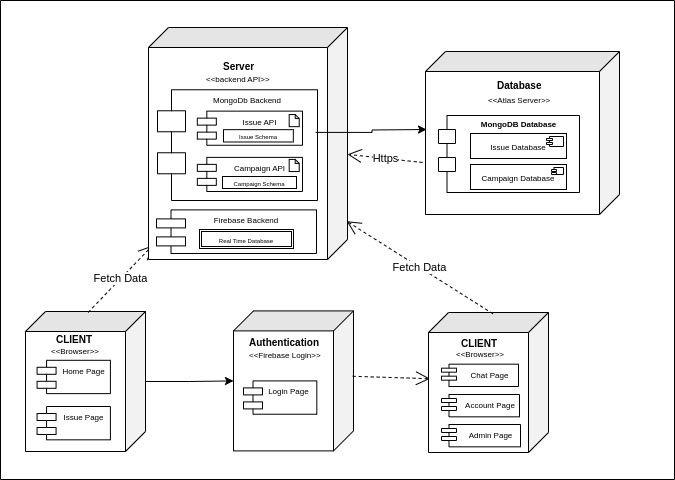

The diagram above was exported from draw.io. Its source (the exported page's mxGraphModel, read from the mxfile embedded in the PNG):
<mxGraphModel dx="927" dy="1482" grid="0" gridSize="10" guides="1" tooltips="1" connect="1" arrows="1" fold="1" page="1" pageScale="1" pageWidth="850" pageHeight="1100" math="0" shadow="0">
  <root>
    <mxCell id="0" />
    <mxCell id="1" parent="0" />
    <mxCell id="1aFvjMrJK8rBSY4ZwCrB-12" value="" style="edgeStyle=orthogonalEdgeStyle;rounded=0;orthogonalLoop=1;jettySize=auto;html=1;" edge="1" parent="1" source="1aFvjMrJK8rBSY4ZwCrB-3" target="1aFvjMrJK8rBSY4ZwCrB-4">
      <mxGeometry relative="1" as="geometry" />
    </mxCell>
    <mxCell id="1aFvjMrJK8rBSY4ZwCrB-24" value="" style="group" vertex="1" connectable="0" parent="1">
      <mxGeometry x="248" y="78.4" width="120" height="140" as="geometry" />
    </mxCell>
    <mxCell id="1aFvjMrJK8rBSY4ZwCrB-4" value="" style="shape=cube;whiteSpace=wrap;html=1;boundedLbl=1;backgroundOutline=1;darkOpacity=0.05;darkOpacity2=0.1;direction=south;" vertex="1" parent="1aFvjMrJK8rBSY4ZwCrB-24">
      <mxGeometry width="120" height="140" as="geometry" />
    </mxCell>
    <mxCell id="1aFvjMrJK8rBSY4ZwCrB-13" value="&lt;b style=&quot;font-size: 10px;&quot;&gt;&lt;font style=&quot;font-size: 10px;&quot;&gt;Authentication&lt;/font&gt;&lt;/b&gt;" style="text;strokeColor=none;fillColor=none;spacingLeft=4;spacingRight=4;overflow=hidden;rotatable=0;points=[[0,0.5],[1,0.5]];portConstraint=eastwest;fontSize=10;whiteSpace=wrap;html=1;" vertex="1" parent="1aFvjMrJK8rBSY4ZwCrB-24">
      <mxGeometry x="10" y="20" width="85" height="20" as="geometry" />
    </mxCell>
    <mxCell id="1aFvjMrJK8rBSY4ZwCrB-20" value="&amp;lt;&amp;lt;Firebase Login&amp;gt;&amp;gt;" style="text;strokeColor=none;fillColor=none;spacingLeft=4;spacingRight=4;overflow=hidden;rotatable=0;points=[[0,0.5],[1,0.5]];portConstraint=eastwest;fontSize=8;whiteSpace=wrap;html=1;" vertex="1" parent="1aFvjMrJK8rBSY4ZwCrB-24">
      <mxGeometry x="10" y="34" width="90" height="20" as="geometry" />
    </mxCell>
    <mxCell id="1aFvjMrJK8rBSY4ZwCrB-23" value="Login Page&amp;nbsp;" style="shape=module;align=left;spacingLeft=20;align=center;verticalAlign=top;whiteSpace=wrap;html=1;jettyWidth=19;jettyHeight=7;fontSize=8;" vertex="1" parent="1aFvjMrJK8rBSY4ZwCrB-24">
      <mxGeometry x="10" y="70" width="73.33333333333331" height="33.333333333333336" as="geometry" />
    </mxCell>
    <mxCell id="1aFvjMrJK8rBSY4ZwCrB-3" value="&lt;h3&gt;&lt;br&gt;&lt;/h3&gt;" style="shape=cube;whiteSpace=wrap;html=1;boundedLbl=1;backgroundOutline=1;darkOpacity=0.05;darkOpacity2=0.1;direction=south;" vertex="1" parent="1">
      <mxGeometry x="40" y="79" width="119.99999999999997" height="140" as="geometry" />
    </mxCell>
    <mxCell id="1aFvjMrJK8rBSY4ZwCrB-6" value="&lt;b style=&quot;font-size: 10px;&quot;&gt;&lt;font style=&quot;font-size: 10px;&quot;&gt;CLIENT&lt;/font&gt;&lt;/b&gt;" style="text;strokeColor=none;fillColor=none;spacingLeft=4;spacingRight=4;overflow=hidden;rotatable=0;points=[[0,0.5],[1,0.5]];portConstraint=eastwest;fontSize=10;whiteSpace=wrap;html=1;" vertex="1" parent="1">
      <mxGeometry x="65.44" y="95.13333333333333" width="46.666666666666664" height="20.000000000000004" as="geometry" />
    </mxCell>
    <mxCell id="1aFvjMrJK8rBSY4ZwCrB-7" value="&amp;lt;&amp;lt;Browser&amp;gt;&amp;gt;" style="text;strokeColor=none;fillColor=none;spacingLeft=4;spacingRight=4;overflow=hidden;rotatable=0;points=[[0,0.5],[1,0.5]];portConstraint=eastwest;fontSize=8;whiteSpace=wrap;html=1;" vertex="1" parent="1">
      <mxGeometry x="60.39999999999999" y="107.53333333333333" width="59.999999999999986" height="20.000000000000004" as="geometry" />
    </mxCell>
    <mxCell id="1aFvjMrJK8rBSY4ZwCrB-10" value="Home Page" style="shape=module;align=left;spacingLeft=20;align=center;verticalAlign=top;whiteSpace=wrap;html=1;jettyWidth=19;jettyHeight=7;fontSize=8;" vertex="1" parent="1">
      <mxGeometry x="51.57333333333333" y="127.80000000000001" width="73.33333333333331" height="33.333333333333336" as="geometry" />
    </mxCell>
    <mxCell id="1aFvjMrJK8rBSY4ZwCrB-31" value="Issue Page" style="shape=module;align=left;spacingLeft=20;align=center;verticalAlign=top;whiteSpace=wrap;html=1;jettyWidth=19;jettyHeight=7;fontSize=8;" vertex="1" parent="1">
      <mxGeometry x="51.56999999999999" y="174" width="73.33333333333331" height="33.333333333333336" as="geometry" />
    </mxCell>
    <mxCell id="1aFvjMrJK8rBSY4ZwCrB-35" value="Fetch Data" style="endArrow=open;endSize=12;dashed=1;html=1;rounded=0;exitX=0.006;exitY=0.478;exitDx=0;exitDy=0;exitPerimeter=0;entryX=0.94;entryY=0.98;entryDx=0;entryDy=0;entryPerimeter=0;" edge="1" parent="1" source="1aFvjMrJK8rBSY4ZwCrB-3" target="1aFvjMrJK8rBSY4ZwCrB-5">
      <mxGeometry width="160" relative="1" as="geometry">
        <mxPoint x="166" y="-1" as="sourcePoint" />
        <mxPoint x="326" y="-1" as="targetPoint" />
      </mxGeometry>
    </mxCell>
    <mxCell id="1aFvjMrJK8rBSY4ZwCrB-36" value="" style="endArrow=open;endSize=12;dashed=1;html=1;rounded=0;exitX=0.467;exitY=0.007;exitDx=0;exitDy=0;exitPerimeter=0;entryX=0.473;entryY=0.987;entryDx=0;entryDy=0;entryPerimeter=0;" edge="1" parent="1" source="1aFvjMrJK8rBSY4ZwCrB-4" target="1aFvjMrJK8rBSY4ZwCrB-37">
      <mxGeometry width="160" relative="1" as="geometry">
        <mxPoint x="347" y="153" as="sourcePoint" />
        <mxPoint x="439" y="150" as="targetPoint" />
      </mxGeometry>
    </mxCell>
    <mxCell id="1aFvjMrJK8rBSY4ZwCrB-50" value="" style="group" vertex="1" connectable="0" parent="1">
      <mxGeometry x="443" y="80" width="120" height="140" as="geometry" />
    </mxCell>
    <mxCell id="1aFvjMrJK8rBSY4ZwCrB-37" value="" style="shape=cube;whiteSpace=wrap;html=1;boundedLbl=1;backgroundOutline=1;darkOpacity=0.05;darkOpacity2=0.1;direction=south;" vertex="1" parent="1aFvjMrJK8rBSY4ZwCrB-50">
      <mxGeometry width="120" height="140" as="geometry" />
    </mxCell>
    <mxCell id="1aFvjMrJK8rBSY4ZwCrB-38" value="&lt;b style=&quot;font-size: 10px;&quot;&gt;&lt;font style=&quot;font-size: 10px;&quot;&gt;CLIENT&lt;/font&gt;&lt;/b&gt;" style="text;strokeColor=none;fillColor=none;spacingLeft=4;spacingRight=4;overflow=hidden;rotatable=0;points=[[0,0.5],[1,0.5]];portConstraint=eastwest;fontSize=10;whiteSpace=wrap;html=1;" vertex="1" parent="1aFvjMrJK8rBSY4ZwCrB-50">
      <mxGeometry x="26.870000000000005" y="19" width="46.666666666666664" height="20.000000000000004" as="geometry" />
    </mxCell>
    <mxCell id="1aFvjMrJK8rBSY4ZwCrB-39" value="&amp;lt;&amp;lt;Browser&amp;gt;&amp;gt;" style="text;strokeColor=none;fillColor=none;spacingLeft=4;spacingRight=4;overflow=hidden;rotatable=0;points=[[0,0.5],[1,0.5]];portConstraint=eastwest;fontSize=8;whiteSpace=wrap;html=1;" vertex="1" parent="1aFvjMrJK8rBSY4ZwCrB-50">
      <mxGeometry x="21.829999999999984" y="31.400000000000006" width="59.999999999999986" height="20.000000000000004" as="geometry" />
    </mxCell>
    <mxCell id="1aFvjMrJK8rBSY4ZwCrB-40" value="Chat Page" style="shape=module;align=left;spacingLeft=20;align=center;verticalAlign=top;whiteSpace=wrap;html=1;jettyWidth=15;jettyHeight=4;fontSize=8;" vertex="1" parent="1aFvjMrJK8rBSY4ZwCrB-50">
      <mxGeometry x="13" y="51.66999999999999" width="77" height="22.33" as="geometry" />
    </mxCell>
    <mxCell id="1aFvjMrJK8rBSY4ZwCrB-42" value="Admin Page" style="shape=module;align=left;spacingLeft=20;align=center;verticalAlign=top;whiteSpace=wrap;html=1;jettyWidth=15;jettyHeight=4;fontSize=8;" vertex="1" parent="1aFvjMrJK8rBSY4ZwCrB-50">
      <mxGeometry x="13" y="112" width="79" height="22.33" as="geometry" />
    </mxCell>
    <mxCell id="1aFvjMrJK8rBSY4ZwCrB-43" value="Account Page" style="shape=module;align=left;spacingLeft=20;align=center;verticalAlign=top;whiteSpace=wrap;html=1;jettyWidth=15;jettyHeight=4;fontSize=8;" vertex="1" parent="1aFvjMrJK8rBSY4ZwCrB-50">
      <mxGeometry x="13" y="82" width="78" height="22.33" as="geometry" />
    </mxCell>
    <mxCell id="1aFvjMrJK8rBSY4ZwCrB-56" value="Fetch Data" style="endArrow=open;endSize=12;dashed=1;html=1;rounded=0;exitX=0.009;exitY=0.463;exitDx=0;exitDy=0;exitPerimeter=0;entryX=0.835;entryY=0.004;entryDx=0;entryDy=0;entryPerimeter=0;" edge="1" parent="1" source="1aFvjMrJK8rBSY4ZwCrB-37" target="1aFvjMrJK8rBSY4ZwCrB-5">
      <mxGeometry width="160" relative="1" as="geometry">
        <mxPoint x="509" y="82" as="sourcePoint" />
        <mxPoint x="534" y="-102" as="targetPoint" />
      </mxGeometry>
    </mxCell>
    <mxCell id="1aFvjMrJK8rBSY4ZwCrB-57" value="" style="group" vertex="1" connectable="0" parent="1">
      <mxGeometry x="163" y="-205" width="254" height="247" as="geometry" />
    </mxCell>
    <mxCell id="1aFvjMrJK8rBSY4ZwCrB-45" value="" style="group" vertex="1" connectable="0" parent="1aFvjMrJK8rBSY4ZwCrB-57">
      <mxGeometry width="199" height="232" as="geometry" />
    </mxCell>
    <mxCell id="1aFvjMrJK8rBSY4ZwCrB-5" value="" style="shape=cube;whiteSpace=wrap;html=1;boundedLbl=1;backgroundOutline=1;darkOpacity=0.05;darkOpacity2=0.1;direction=south;" vertex="1" parent="1aFvjMrJK8rBSY4ZwCrB-45">
      <mxGeometry width="199" height="232" as="geometry" />
    </mxCell>
    <mxCell id="1aFvjMrJK8rBSY4ZwCrB-28" value="MongoDb Backend" style="shape=module;align=left;spacingLeft=20;align=center;verticalAlign=top;whiteSpace=wrap;html=1;jettyWidth=28;jettyHeight=21;fontSize=8;" vertex="1" parent="1aFvjMrJK8rBSY4ZwCrB-45">
      <mxGeometry x="9" y="62.260000000000005" width="160" height="110.74" as="geometry" />
    </mxCell>
    <mxCell id="1aFvjMrJK8rBSY4ZwCrB-44" value="" style="group" vertex="1" connectable="0" parent="1aFvjMrJK8rBSY4ZwCrB-45">
      <mxGeometry x="48.83" y="27.49" width="143.17000000000002" height="136.51" as="geometry" />
    </mxCell>
    <mxCell id="1aFvjMrJK8rBSY4ZwCrB-26" value="&lt;b style=&quot;font-size: 10px;&quot;&gt;&lt;font style=&quot;font-size: 10px;&quot;&gt;Server&lt;/font&gt;&lt;/b&gt;" style="text;strokeColor=none;fillColor=none;spacingLeft=4;spacingRight=4;overflow=hidden;rotatable=0;points=[[0,0.5],[1,0.5]];portConstraint=eastwest;fontSize=10;whiteSpace=wrap;html=1;" vertex="1" parent="1aFvjMrJK8rBSY4ZwCrB-44">
      <mxGeometry x="19.870426328376848" width="54.67921389206613" height="20.477011925298136" as="geometry" />
    </mxCell>
    <mxCell id="1aFvjMrJK8rBSY4ZwCrB-27" value="&amp;lt;&amp;lt;backend API&amp;gt;&amp;gt;" style="text;strokeColor=none;fillColor=none;spacingLeft=4;spacingRight=4;overflow=hidden;rotatable=0;points=[[0,0.5],[1,0.5]];portConstraint=eastwest;fontSize=8;whiteSpace=wrap;html=1;" vertex="1" parent="1aFvjMrJK8rBSY4ZwCrB-44">
      <mxGeometry x="3.46666216075701" y="13.310057751443795" width="98.42258500571903" height="20.477011925298136" as="geometry" />
    </mxCell>
    <mxCell id="1aFvjMrJK8rBSY4ZwCrB-29" value="Issue API" style="shape=module;align=left;spacingLeft=20;align=center;verticalAlign=top;whiteSpace=wrap;html=1;jettyWidth=19;jettyHeight=7;fontSize=8;" vertex="1" parent="1aFvjMrJK8rBSY4ZwCrB-44">
      <mxGeometry y="56.13772819320485" width="105.16999999999999" height="34.12494037350935" as="geometry" />
    </mxCell>
    <mxCell id="1aFvjMrJK8rBSY4ZwCrB-30" value="Campaign API" style="shape=module;align=left;spacingLeft=20;align=center;verticalAlign=top;whiteSpace=wrap;html=1;jettyWidth=19;jettyHeight=7;fontSize=8;" vertex="1" parent="1aFvjMrJK8rBSY4ZwCrB-44">
      <mxGeometry y="102.3850596264907" width="105.16999999999999" height="34.12494037350935" as="geometry" />
    </mxCell>
    <mxCell id="1aFvjMrJK8rBSY4ZwCrB-46" value="" style="shape=note;whiteSpace=wrap;html=1;backgroundOutline=1;darkOpacity=0.05;size=4;" vertex="1" parent="1aFvjMrJK8rBSY4ZwCrB-44">
      <mxGeometry x="91.86107933867109" y="59.547150678767" width="10.028167827804927" height="12.122391059776497" as="geometry" />
    </mxCell>
    <mxCell id="1aFvjMrJK8rBSY4ZwCrB-47" value="" style="shape=note;whiteSpace=wrap;html=1;backgroundOutline=1;darkOpacity=0.05;size=4;" vertex="1" parent="1aFvjMrJK8rBSY4ZwCrB-44">
      <mxGeometry x="91.86107933867109" y="104.43276081902052" width="10.028167827804927" height="12.122391059776497" as="geometry" />
    </mxCell>
    <mxCell id="1aFvjMrJK8rBSY4ZwCrB-75" value="&lt;font style=&quot;font-size: 6px;&quot;&gt;Issue Schema&lt;/font&gt;" style="rounded=0;whiteSpace=wrap;html=1;" vertex="1" parent="1aFvjMrJK8rBSY4ZwCrB-44">
      <mxGeometry x="26.17" y="74.67" width="69.83" height="12.33" as="geometry" />
    </mxCell>
    <mxCell id="1aFvjMrJK8rBSY4ZwCrB-54" value="Firebase Backend" style="shape=module;align=left;spacingLeft=20;align=center;verticalAlign=top;whiteSpace=wrap;html=1;jettyWidth=29;jettyHeight=9;fontSize=8;" vertex="1" parent="1aFvjMrJK8rBSY4ZwCrB-57">
      <mxGeometry x="8" y="182.39" width="160" height="43.61" as="geometry" />
    </mxCell>
    <mxCell id="1aFvjMrJK8rBSY4ZwCrB-60" value="" style="edgeStyle=orthogonalEdgeStyle;rounded=0;orthogonalLoop=1;jettySize=auto;html=1;exitX=0.989;exitY=0.385;exitDx=0;exitDy=0;exitPerimeter=0;" edge="1" parent="1" source="1aFvjMrJK8rBSY4ZwCrB-28">
      <mxGeometry relative="1" as="geometry">
        <mxPoint x="441" y="-103" as="targetPoint" />
      </mxGeometry>
    </mxCell>
    <mxCell id="1aFvjMrJK8rBSY4ZwCrB-72" value="&lt;font style=&quot;font-size: 6px;&quot;&gt;Real Time Database&lt;/font&gt;" style="shape=ext;double=1;rounded=0;whiteSpace=wrap;html=1;" vertex="1" parent="1">
      <mxGeometry x="214" y="-3" width="94" height="19" as="geometry" />
    </mxCell>
    <mxCell id="1aFvjMrJK8rBSY4ZwCrB-61" value="Https" style="endArrow=open;endSize=12;dashed=1;html=1;rounded=0;exitX=0.681;exitY=1.015;exitDx=0;exitDy=0;exitPerimeter=0;" edge="1" parent="1" source="1aFvjMrJK8rBSY4ZwCrB-25" target="1aFvjMrJK8rBSY4ZwCrB-5">
      <mxGeometry width="160" relative="1" as="geometry">
        <mxPoint x="485" y="-26" as="sourcePoint" />
        <mxPoint x="339" y="-118" as="targetPoint" />
      </mxGeometry>
    </mxCell>
    <mxCell id="1aFvjMrJK8rBSY4ZwCrB-69" value="" style="group" vertex="1" connectable="0" parent="1">
      <mxGeometry x="440" y="-181" width="194" height="163" as="geometry" />
    </mxCell>
    <mxCell id="1aFvjMrJK8rBSY4ZwCrB-25" value="" style="shape=cube;whiteSpace=wrap;html=1;boundedLbl=1;backgroundOutline=1;darkOpacity=0.05;darkOpacity2=0.1;direction=south;" vertex="1" parent="1aFvjMrJK8rBSY4ZwCrB-69">
      <mxGeometry width="194" height="163" as="geometry" />
    </mxCell>
    <mxCell id="1aFvjMrJK8rBSY4ZwCrB-48" value="&lt;b style=&quot;font-size: 10px;&quot;&gt;&lt;font style=&quot;font-size: 10px;&quot;&gt;Database&lt;/font&gt;&lt;/b&gt;" style="text;strokeColor=none;fillColor=none;spacingLeft=4;spacingRight=4;overflow=hidden;rotatable=0;points=[[0,0.5],[1,0.5]];portConstraint=eastwest;fontSize=10;whiteSpace=wrap;html=1;" vertex="1" parent="1aFvjMrJK8rBSY4ZwCrB-69">
      <mxGeometry x="66" y="22" width="56" height="20" as="geometry" />
    </mxCell>
    <mxCell id="1aFvjMrJK8rBSY4ZwCrB-49" value="&amp;lt;&amp;lt;Atlas Server&amp;gt;&amp;gt;" style="text;strokeColor=none;fillColor=none;spacingLeft=4;spacingRight=4;overflow=hidden;rotatable=0;points=[[0,0.5],[1,0.5]];portConstraint=eastwest;fontSize=8;whiteSpace=wrap;html=1;" vertex="1" parent="1aFvjMrJK8rBSY4ZwCrB-69">
      <mxGeometry x="57" y="38" width="81" height="20" as="geometry" />
    </mxCell>
    <mxCell id="1aFvjMrJK8rBSY4ZwCrB-65" value="" style="shape=module;align=left;spacingLeft=20;align=center;verticalAlign=top;whiteSpace=wrap;html=1;jettyWidth=17;jettyHeight=14;" vertex="1" parent="1aFvjMrJK8rBSY4ZwCrB-69">
      <mxGeometry x="13" y="64" width="141" height="77" as="geometry" />
    </mxCell>
    <mxCell id="1aFvjMrJK8rBSY4ZwCrB-63" value="&lt;font style=&quot;font-size: 8px;&quot;&gt;Issue Database&lt;/font&gt;" style="rounded=0;whiteSpace=wrap;html=1;" vertex="1" parent="1aFvjMrJK8rBSY4ZwCrB-69">
      <mxGeometry x="45" y="82" width="96" height="25" as="geometry" />
    </mxCell>
    <mxCell id="1aFvjMrJK8rBSY4ZwCrB-64" value="" style="shape=module;align=left;spacingLeft=20;align=center;verticalAlign=top;whiteSpace=wrap;html=1;jettyWidth=6;jettyHeight=2;" vertex="1" parent="1aFvjMrJK8rBSY4ZwCrB-69">
      <mxGeometry x="121" y="85" width="17" height="10" as="geometry" />
    </mxCell>
    <mxCell id="1aFvjMrJK8rBSY4ZwCrB-66" value="&lt;font style=&quot;font-size: 8px;&quot;&gt;Campaign Database&lt;/font&gt;" style="rounded=0;whiteSpace=wrap;html=1;" vertex="1" parent="1aFvjMrJK8rBSY4ZwCrB-69">
      <mxGeometry x="45" y="113" width="96" height="25" as="geometry" />
    </mxCell>
    <mxCell id="1aFvjMrJK8rBSY4ZwCrB-67" value="" style="shape=module;align=left;spacingLeft=20;align=center;verticalAlign=top;whiteSpace=wrap;html=1;jettyWidth=5;jettyHeight=2;" vertex="1" parent="1aFvjMrJK8rBSY4ZwCrB-69">
      <mxGeometry x="126" y="116" width="12" height="7" as="geometry" />
    </mxCell>
    <mxCell id="1aFvjMrJK8rBSY4ZwCrB-68" value="&lt;font style=&quot;font-size: 8px;&quot;&gt;MongoDB Database&lt;/font&gt;" style="text;align=center;fontStyle=1;verticalAlign=middle;spacingLeft=3;spacingRight=3;strokeColor=none;rotatable=0;points=[[0,0.5],[1,0.5]];portConstraint=eastwest;html=1;" vertex="1" parent="1aFvjMrJK8rBSY4ZwCrB-69">
      <mxGeometry x="53" y="59" width="80" height="26" as="geometry" />
    </mxCell>
    <mxCell id="1aFvjMrJK8rBSY4ZwCrB-76" value="&lt;font style=&quot;font-size: 6px;&quot;&gt;Campaign Schema&lt;/font&gt;" style="rounded=0;whiteSpace=wrap;html=1;" vertex="1" parent="1">
      <mxGeometry x="237" y="-56" width="74" height="12" as="geometry" />
    </mxCell>
    <mxCell id="1aFvjMrJK8rBSY4ZwCrB-77" value="" style="swimlane;startSize=0;" vertex="1" parent="1">
      <mxGeometry x="15" y="-232" width="674" height="479" as="geometry" />
    </mxCell>
  </root>
</mxGraphModel>